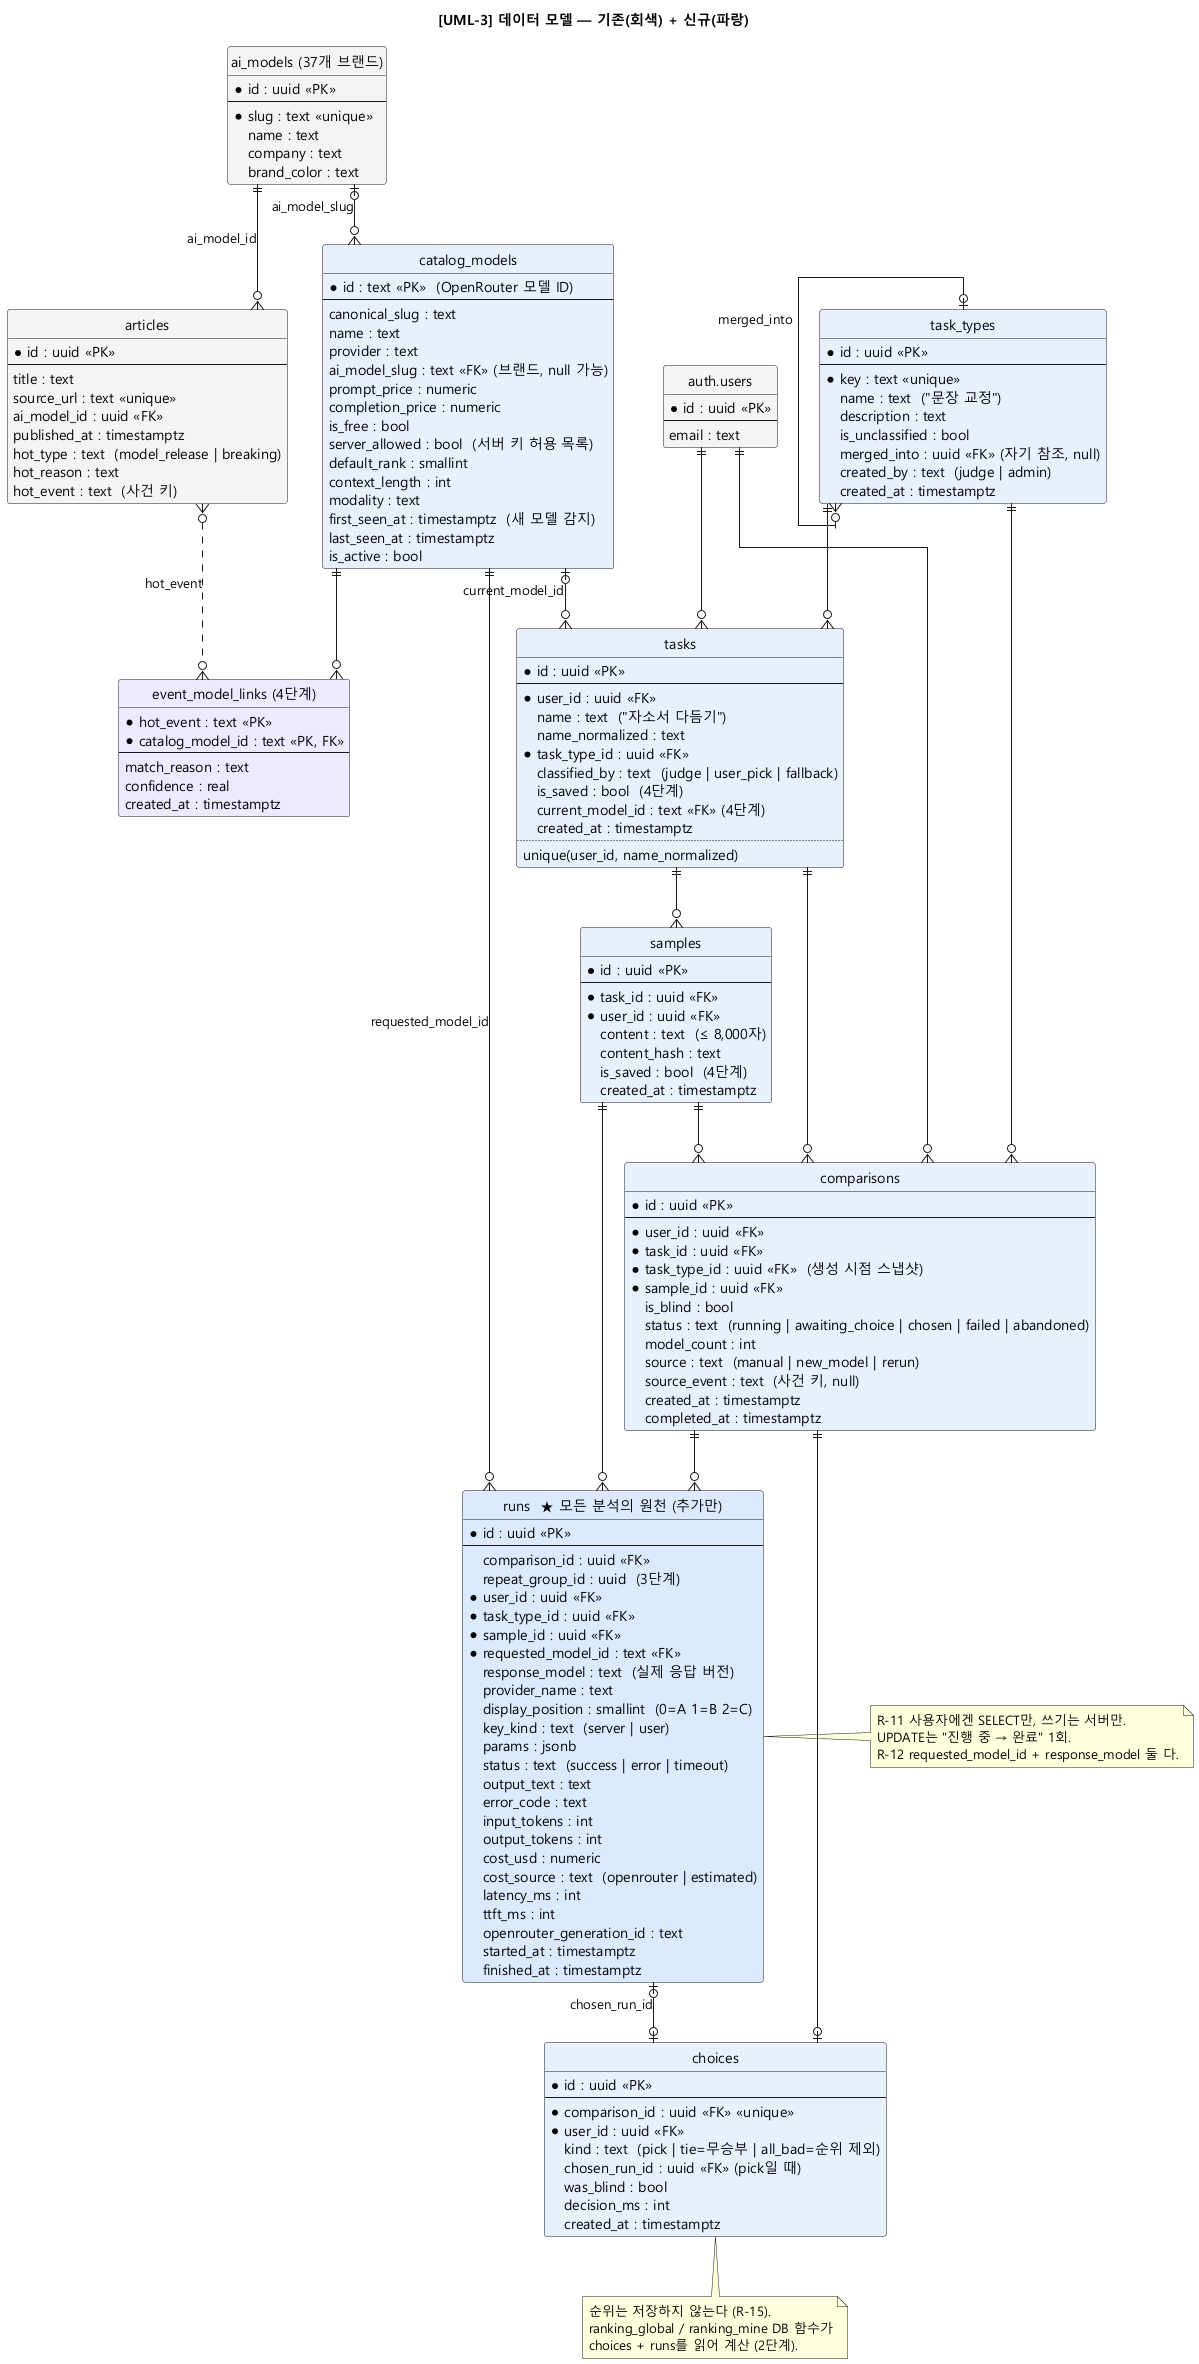

The diagram above was rendered by PlantUML. Its source (embedded in the PNG):
@startuml UML-3_data-model
skinparamlocked defaultFontName Malgun Gothic
title [UML-3] 데이터 모델 — 기존(회색) + 신규(파랑)
skinparam shadowing false
skinparam linetype ortho
hide circle
hide methods

' ---------- 기존 ----------
entity "auth.users" as users #F3F4F6 {
  * id : uuid <<PK>>
  --
  email : text
}

entity "ai_models (37개 브랜드)" as ai_models #F3F4F6 {
  * id : uuid <<PK>>
  --
  * slug : text <<unique>>
  name : text
  company : text
  brand_color : text
}

entity "articles" as articles #F3F4F6 {
  * id : uuid <<PK>>
  --
  title : text
  source_url : text <<unique>>
  ai_model_id : uuid <<FK>>
  published_at : timestamptz
  hot_type : text  (model_release | breaking)
  hot_reason : text
  hot_event : text  (사건 키)
}

' ---------- 신규: 카탈로그 ----------
entity "catalog_models" as catalog #E8F0FE {
  * id : text <<PK>>  (OpenRouter 모델 ID)
  --
  canonical_slug : text
  name : text
  provider : text
  ai_model_slug : text <<FK>> (브랜드, null 가능)
  prompt_price : numeric
  completion_price : numeric
  is_free : bool
  server_allowed : bool  (서버 키 허용 목록)
  default_rank : smallint
  context_length : int
  modality : text
  first_seen_at : timestamptz  (새 모델 감지)
  last_seen_at : timestamptz
  is_active : bool
}

' ---------- 신규: 작업 ----------
entity "task_types" as task_types #E8F0FE {
  * id : uuid <<PK>>
  --
  * key : text <<unique>>
  name : text  ("문장 교정")
  description : text
  is_unclassified : bool
  merged_into : uuid <<FK>> (자기 참조, null)
  created_by : text  (judge | admin)
  created_at : timestamptz
}

entity "tasks" as tasks #E8F0FE {
  * id : uuid <<PK>>
  --
  * user_id : uuid <<FK>>
  name : text  ("자소서 다듬기")
  name_normalized : text
  * task_type_id : uuid <<FK>>
  classified_by : text  (judge | user_pick | fallback)
  is_saved : bool  (4단계)
  current_model_id : text <<FK>> (4단계)
  created_at : timestamptz
  ..
  unique(user_id, name_normalized)
}

entity "samples" as samples #E8F0FE {
  * id : uuid <<PK>>
  --
  * task_id : uuid <<FK>>
  * user_id : uuid <<FK>>
  content : text  (≤ 8,000자)
  content_hash : text
  is_saved : bool  (4단계)
  created_at : timestamptz
}

' ---------- 신규: 비교 ----------
entity "comparisons" as comparisons #E8F0FE {
  * id : uuid <<PK>>
  --
  * user_id : uuid <<FK>>
  * task_id : uuid <<FK>>
  * task_type_id : uuid <<FK>>  (생성 시점 스냅샷)
  * sample_id : uuid <<FK>>
  is_blind : bool
  status : text  (running | awaiting_choice | chosen | failed | abandoned)
  model_count : int
  source : text  (manual | new_model | rerun)
  source_event : text  (사건 키, null)
  created_at : timestamptz
  completed_at : timestamptz
}

entity "runs  ★ 모든 분석의 원천 (추가만)" as runs #DBEAFE {
  * id : uuid <<PK>>
  --
  comparison_id : uuid <<FK>>
  repeat_group_id : uuid  (3단계)
  * user_id : uuid <<FK>>
  * task_type_id : uuid <<FK>>
  * sample_id : uuid <<FK>>
  * requested_model_id : text <<FK>>
  response_model : text  (실제 응답 버전)
  provider_name : text
  display_position : smallint  (0=A 1=B 2=C)
  key_kind : text  (server | user)
  params : jsonb
  status : text  (success | error | timeout)
  output_text : text
  error_code : text
  input_tokens : int
  output_tokens : int
  cost_usd : numeric
  cost_source : text  (openrouter | estimated)
  latency_ms : int
  ttft_ms : int
  openrouter_generation_id : text
  started_at : timestamptz
  finished_at : timestamptz
}

entity "choices" as choices #E8F0FE {
  * id : uuid <<PK>>
  --
  * comparison_id : uuid <<FK>> <<unique>>
  * user_id : uuid <<FK>>
  kind : text  (pick | tie=무승부 | all_bad=순위 제외)
  chosen_run_id : uuid <<FK>> (pick일 때)
  was_blind : bool
  decision_ms : int
  created_at : timestamptz
}

' ---------- 신규: 4단계 ----------
entity "event_model_links (4단계)" as links #EDE9FE {
  * hot_event : text <<PK>>
  * catalog_model_id : text <<PK, FK>>
  --
  match_reason : text
  confidence : real
  created_at : timestamptz
}

' ---------- 관계 ----------
ai_models ||--o{ articles : ai_model_id
ai_models |o--o{ catalog : ai_model_slug

task_types |o--o{ task_types : merged_into
task_types ||--o{ tasks
users ||--o{ tasks
tasks ||--o{ samples
catalog |o--o{ tasks : current_model_id

users ||--o{ comparisons
tasks ||--o{ comparisons
samples ||--o{ comparisons
task_types ||--o{ comparisons

comparisons ||--o{ runs
catalog ||--o{ runs : requested_model_id
samples ||--o{ runs

comparisons ||--o| choices
runs |o--o| choices : chosen_run_id

articles }o..o{ links : hot_event
catalog ||--o{ links

note right of runs
  R-11 사용자에겐 SELECT만, 쓰기는 서버만.
  UPDATE는 "진행 중 → 완료" 1회.
  R-12 requested_model_id + response_model 둘 다.
end note

note bottom of choices
  순위는 저장하지 않는다 (R-15).
  ranking_global / ranking_mine DB 함수가
  choices + runs를 읽어 계산 (2단계).
end note
@enduml